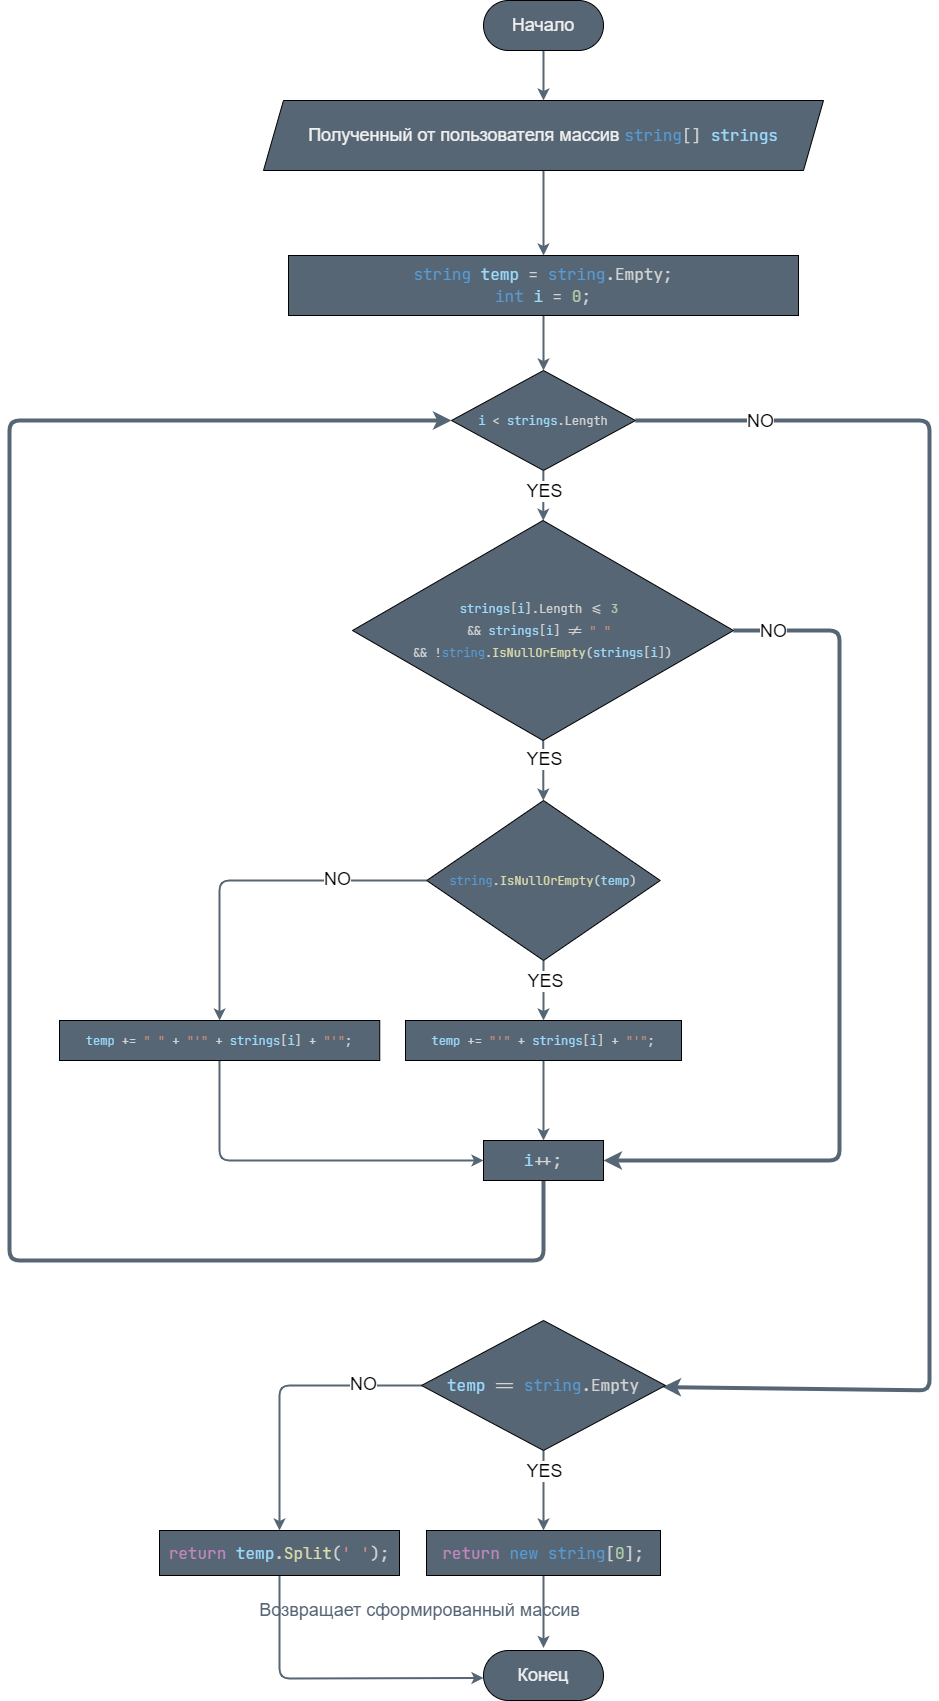

The diagram above was exported from draw.io. Its source (the exported page's mxGraphModel, read from the mxfile embedded in the PNG):
<mxGraphModel dx="1405" dy="613" grid="1" gridSize="10" guides="1" tooltips="1" connect="1" arrows="1" fold="1" page="1" pageScale="1" pageWidth="827" pageHeight="1169" math="0" shadow="0">
  <root>
    <mxCell id="0" />
    <mxCell id="1" parent="0" />
    <mxCell id="72" value="Конец" style="rounded=1;whiteSpace=wrap;html=1;arcSize=50;fontSize=18;fontColor=#F0F0F0;fillColor=#576675;labelBackgroundColor=none;gradientColor=none;" parent="1" vertex="1">
      <mxGeometry x="24" y="1650" width="120" height="50" as="geometry" />
    </mxCell>
    <mxCell id="73" value="" style="edgeStyle=none;html=1;fontSize=18;fontColor=#F0F0F0;strokeColor=#576675;strokeWidth=2;fillColor=#576675;labelBackgroundColor=none;" parent="1" source="74" target="76" edge="1">
      <mxGeometry relative="1" as="geometry" />
    </mxCell>
    <mxCell id="74" value="&lt;font style=&quot;font-size: 18px&quot;&gt;Полученный от пользователя массив&amp;nbsp;&lt;/font&gt;&lt;span style=&quot;font-family: &amp;quot;jetbrains mono&amp;quot; , &amp;quot;consolas&amp;quot; , &amp;quot;courier new&amp;quot; , monospace ; font-size: 16px ; color: rgb(86 , 156 , 214)&quot;&gt;string&lt;/span&gt;&lt;span style=&quot;color: rgb(212, 212, 212); font-family: &amp;quot;jetbrains mono&amp;quot;, consolas, &amp;quot;courier new&amp;quot;, monospace; font-size: 16px;&quot;&gt;[&lt;/span&gt;&lt;span style=&quot;color: rgb(212, 212, 212); font-family: &amp;quot;jetbrains mono&amp;quot;, consolas, &amp;quot;courier new&amp;quot;, monospace; font-size: 16px;&quot;&gt;]&lt;/span&gt;&lt;span style=&quot;color: rgb(212, 212, 212); font-family: &amp;quot;jetbrains mono&amp;quot;, consolas, &amp;quot;courier new&amp;quot;, monospace; font-size: 16px;&quot;&gt; &lt;/span&gt;&lt;span style=&quot;font-family: &amp;quot;jetbrains mono&amp;quot; , &amp;quot;consolas&amp;quot; , &amp;quot;courier new&amp;quot; , monospace ; font-size: 16px ; color: rgb(156 , 220 , 254)&quot;&gt;strings&lt;/span&gt;" style="shape=parallelogram;perimeter=parallelogramPerimeter;whiteSpace=wrap;html=1;fixedSize=1;fontSize=18;fontColor=#F0F0F0;fillColor=#576675;labelBackgroundColor=none;" parent="1" vertex="1">
      <mxGeometry x="-196" y="100" width="560" height="70" as="geometry" />
    </mxCell>
    <mxCell id="75" value="" style="edgeStyle=none;html=1;fontSize=18;fontColor=#F0F0F0;strokeColor=#576675;strokeWidth=2;fillColor=#576675;labelBackgroundColor=none;" parent="1" source="76" target="79" edge="1">
      <mxGeometry relative="1" as="geometry" />
    </mxCell>
    <mxCell id="76" value="&lt;div style=&quot;color: rgb(212, 212, 212); font-family: &amp;quot;jetbrains mono&amp;quot;, consolas, &amp;quot;courier new&amp;quot;, monospace; font-size: 16px; line-height: 22px;&quot;&gt;&lt;span style=&quot;color: #569cd6&quot;&gt;string&lt;/span&gt; &lt;span style=&quot;color: #9cdcfe&quot;&gt;temp&lt;/span&gt; = &lt;span style=&quot;color: #569cd6&quot;&gt;string&lt;/span&gt;.Empty;&lt;/div&gt;&lt;div style=&quot;color: rgb(212, 212, 212); font-family: &amp;quot;jetbrains mono&amp;quot;, consolas, &amp;quot;courier new&amp;quot;, monospace; font-size: 16px; line-height: 22px;&quot;&gt;&lt;div style=&quot;font-family: &amp;quot;jetbrains mono&amp;quot; , &amp;quot;consolas&amp;quot; , &amp;quot;courier new&amp;quot; , monospace ; line-height: 22px&quot;&gt;&lt;span style=&quot;color: #569cd6&quot;&gt;int&lt;/span&gt; &lt;span style=&quot;color: #9cdcfe&quot;&gt;i&lt;/span&gt; = &lt;span style=&quot;color: #b5cea8&quot;&gt;0&lt;/span&gt;;&lt;/div&gt;&lt;/div&gt;" style="whiteSpace=wrap;html=1;fontSize=18;fontColor=#F0F0F0;labelBackgroundColor=none;fillColor=#576675;" parent="1" vertex="1">
      <mxGeometry x="-171" y="255" width="510" height="60" as="geometry" />
    </mxCell>
    <mxCell id="77" value="" style="edgeStyle=none;html=1;fontSize=18;fontColor=#F0F0F0;strokeColor=#576675;strokeWidth=2;fillColor=#576675;labelBackgroundColor=none;" parent="1" source="79" target="82" edge="1">
      <mxGeometry relative="1" as="geometry" />
    </mxCell>
    <mxCell id="78" value="" style="edgeStyle=none;html=1;fontSize=18;fontColor=#F0F0F0;strokeColor=#576675;strokeWidth=4;fillColor=#576675;labelBackgroundColor=none;" parent="1" source="79" target="102" edge="1">
      <mxGeometry relative="1" as="geometry">
        <Array as="points">
          <mxPoint x="470" y="420" />
          <mxPoint x="470" y="1390" />
        </Array>
      </mxGeometry>
    </mxCell>
    <mxCell id="79" value="&lt;div style=&quot;color: rgb(212, 212, 212); font-family: &amp;quot;jetbrains mono&amp;quot;, consolas, &amp;quot;courier new&amp;quot;, monospace; font-size: 12px; line-height: 22px;&quot;&gt;&lt;span style=&quot;color: #9cdcfe&quot;&gt;i&lt;/span&gt; &amp;lt; &lt;span style=&quot;color: #9cdcfe&quot;&gt;strings&lt;/span&gt;.Length&lt;/div&gt;" style="rhombus;whiteSpace=wrap;html=1;fontSize=18;fontColor=#F0F0F0;labelBackgroundColor=none;fillColor=#576675;" parent="1" vertex="1">
      <mxGeometry x="-8" y="370" width="184" height="100" as="geometry" />
    </mxCell>
    <mxCell id="80" value="" style="edgeStyle=none;html=1;fontSize=12;fontColor=#F0F0F0;strokeColor=#576675;strokeWidth=2;fillColor=#576675;labelBackgroundColor=none;" parent="1" source="82" target="91" edge="1">
      <mxGeometry relative="1" as="geometry" />
    </mxCell>
    <mxCell id="81" style="edgeStyle=none;html=1;exitX=1;exitY=0.5;exitDx=0;exitDy=0;entryX=1;entryY=0.5;entryDx=0;entryDy=0;fontSize=18;fontColor=#F0F0F0;strokeColor=#576675;strokeWidth=4;fillColor=#576675;labelBackgroundColor=none;" parent="1" source="82" target="97" edge="1">
      <mxGeometry relative="1" as="geometry">
        <Array as="points">
          <mxPoint x="380" y="630" />
          <mxPoint x="380" y="1160" />
        </Array>
      </mxGeometry>
    </mxCell>
    <mxCell id="82" value="&lt;div style=&quot;color: rgb(212 , 212 , 212) ; font-family: &amp;quot;jetbrains mono&amp;quot; , &amp;quot;consolas&amp;quot; , &amp;quot;courier new&amp;quot; , monospace ; font-size: 12px ; line-height: 22px&quot;&gt;&lt;span style=&quot;color: #9cdcfe&quot;&gt;strings&lt;/span&gt;[&lt;span style=&quot;color: #9cdcfe&quot;&gt;i&lt;/span&gt;].Length &amp;lt;= &lt;span style=&quot;color: #b5cea8&quot;&gt;3&lt;/span&gt;&amp;nbsp;&lt;/div&gt;&lt;div style=&quot;color: rgb(212 , 212 , 212) ; font-family: &amp;quot;jetbrains mono&amp;quot; , &amp;quot;consolas&amp;quot; , &amp;quot;courier new&amp;quot; , monospace ; font-size: 12px ; line-height: 22px&quot;&gt;&amp;amp;&amp;amp; &lt;span style=&quot;color: #9cdcfe&quot;&gt;strings&lt;/span&gt;[&lt;span style=&quot;color: #9cdcfe&quot;&gt;i&lt;/span&gt;] != &lt;span style=&quot;color: #ce9178&quot;&gt;&quot; &quot;&lt;/span&gt;&amp;nbsp;&lt;/div&gt;&lt;div style=&quot;color: rgb(212 , 212 , 212) ; font-family: &amp;quot;jetbrains mono&amp;quot; , &amp;quot;consolas&amp;quot; , &amp;quot;courier new&amp;quot; , monospace ; font-size: 12px ; line-height: 22px&quot;&gt;&amp;amp;&amp;amp; !&lt;span style=&quot;color: #569cd6&quot;&gt;string&lt;/span&gt;.&lt;span style=&quot;color: #dcdcaa&quot;&gt;IsNullOrEmpty&lt;/span&gt;(&lt;span style=&quot;color: #9cdcfe&quot;&gt;strings&lt;/span&gt;[&lt;span style=&quot;color: #9cdcfe&quot;&gt;i&lt;/span&gt;])&lt;/div&gt;" style="rhombus;whiteSpace=wrap;html=1;fontSize=18;fontColor=#F0F0F0;strokeColor=default;labelBackgroundColor=none;fillColor=#576675;" parent="1" vertex="1">
      <mxGeometry x="-107" y="520" width="381" height="220" as="geometry" />
    </mxCell>
    <mxCell id="83" value="" style="edgeStyle=none;html=1;fontSize=12;fontColor=#576675;strokeColor=#576675;strokeWidth=2;fillColor=#576675;labelBackgroundColor=none;" parent="1" source="91" target="93" edge="1">
      <mxGeometry relative="1" as="geometry" />
    </mxCell>
    <mxCell id="84" value="YES" style="edgeLabel;html=1;align=center;verticalAlign=middle;resizable=0;points=[];fontSize=18;fontColor=#000000;labelBackgroundColor=default;fillColor=#576675;" parent="83" vertex="1" connectable="0">
      <mxGeometry x="-0.347" y="1" relative="1" as="geometry">
        <mxPoint as="offset" />
      </mxGeometry>
    </mxCell>
    <mxCell id="85" value="YES" style="edgeLabel;html=1;align=center;verticalAlign=middle;resizable=0;points=[];fontSize=18;fontColor=#000000;labelBackgroundColor=default;fillColor=#576675;" parent="83" vertex="1" connectable="0">
      <mxGeometry x="-0.347" y="1" relative="1" as="geometry">
        <mxPoint x="-1" y="-222" as="offset" />
      </mxGeometry>
    </mxCell>
    <mxCell id="86" value="YES" style="edgeLabel;html=1;align=center;verticalAlign=middle;resizable=0;points=[];fontSize=18;fontColor=#000000;labelBackgroundColor=default;fillColor=#576675;" parent="83" vertex="1" connectable="0">
      <mxGeometry x="-0.347" y="1" relative="1" as="geometry">
        <mxPoint x="-1" y="-490" as="offset" />
      </mxGeometry>
    </mxCell>
    <mxCell id="87" value="" style="edgeStyle=none;html=1;fontSize=12;fontColor=#F0F0F0;strokeColor=#576675;exitX=0;exitY=0.5;exitDx=0;exitDy=0;strokeWidth=2;fillColor=#576675;labelBackgroundColor=none;" parent="1" source="91" target="95" edge="1">
      <mxGeometry relative="1" as="geometry">
        <Array as="points">
          <mxPoint x="-240" y="880" />
        </Array>
      </mxGeometry>
    </mxCell>
    <mxCell id="88" value="NO" style="edgeLabel;html=1;align=center;verticalAlign=middle;resizable=0;points=[];fontSize=18;fontColor=#000000;labelBackgroundColor=default;fillColor=#576675;" parent="87" vertex="1" connectable="0">
      <mxGeometry x="-0.4813" y="-2" relative="1" as="geometry">
        <mxPoint as="offset" />
      </mxGeometry>
    </mxCell>
    <mxCell id="89" value="NO" style="edgeLabel;html=1;align=center;verticalAlign=middle;resizable=0;points=[];fontSize=18;fontColor=#000000;labelBackgroundColor=default;fillColor=#576675;" parent="87" vertex="1" connectable="0">
      <mxGeometry x="-0.4813" y="-2" relative="1" as="geometry">
        <mxPoint x="436" y="-248" as="offset" />
      </mxGeometry>
    </mxCell>
    <mxCell id="90" value="NO" style="edgeLabel;html=1;align=center;verticalAlign=middle;resizable=0;points=[];fontSize=18;fontColor=#000000;labelBackgroundColor=default;fillColor=#576675;" parent="87" vertex="1" connectable="0">
      <mxGeometry x="-0.4813" y="-2" relative="1" as="geometry">
        <mxPoint x="423" y="-458" as="offset" />
      </mxGeometry>
    </mxCell>
    <mxCell id="91" value="&lt;div style=&quot;color: rgb(212, 212, 212); font-family: &amp;quot;jetbrains mono&amp;quot;, consolas, &amp;quot;courier new&amp;quot;, monospace; font-size: 12px; line-height: 22px;&quot;&gt;&lt;span style=&quot;color: #569cd6&quot;&gt;string&lt;/span&gt;.&lt;span style=&quot;color: #dcdcaa&quot;&gt;IsNullOrEmpty&lt;/span&gt;(&lt;span style=&quot;color: #9cdcfe&quot;&gt;temp&lt;/span&gt;)&lt;/div&gt;" style="rhombus;whiteSpace=wrap;html=1;fontSize=18;fontColor=#F0F0F0;labelBackgroundColor=none;fillColor=#576675;" parent="1" vertex="1">
      <mxGeometry x="-32.75" y="800" width="233.5" height="160" as="geometry" />
    </mxCell>
    <mxCell id="92" value="" style="edgeStyle=none;html=1;fontSize=18;fontColor=#F0F0F0;strokeColor=#576675;strokeWidth=2;fillColor=#576675;labelBackgroundColor=none;" parent="1" source="93" target="97" edge="1">
      <mxGeometry relative="1" as="geometry" />
    </mxCell>
    <mxCell id="93" value="&lt;div style=&quot;color: rgb(212, 212, 212); font-family: &amp;quot;jetbrains mono&amp;quot;, consolas, &amp;quot;courier new&amp;quot;, monospace; font-size: 12px; line-height: 22px;&quot;&gt;&lt;span style=&quot;color: #9cdcfe&quot;&gt;temp&lt;/span&gt; += &lt;span style=&quot;color: #ce9178&quot;&gt;&quot;'&quot;&lt;/span&gt; + &lt;span style=&quot;color: #9cdcfe&quot;&gt;strings&lt;/span&gt;[&lt;span style=&quot;color: #9cdcfe&quot;&gt;i&lt;/span&gt;] + &lt;span style=&quot;color: #ce9178&quot;&gt;&quot;'&quot;&lt;/span&gt;;&lt;/div&gt;" style="whiteSpace=wrap;html=1;fontSize=18;fontColor=#F0F0F0;labelBackgroundColor=none;fillColor=#576675;" parent="1" vertex="1">
      <mxGeometry x="-54" y="1020" width="276" height="40" as="geometry" />
    </mxCell>
    <mxCell id="94" style="edgeStyle=none;html=1;entryX=0;entryY=0.5;entryDx=0;entryDy=0;fontSize=18;fontColor=#F0F0F0;strokeColor=#576675;strokeWidth=2;fillColor=#576675;labelBackgroundColor=none;" parent="1" source="95" target="97" edge="1">
      <mxGeometry relative="1" as="geometry">
        <Array as="points">
          <mxPoint x="-240" y="1160" />
        </Array>
      </mxGeometry>
    </mxCell>
    <mxCell id="95" value="&lt;div style=&quot;color: rgb(212, 212, 212); font-family: &amp;quot;jetbrains mono&amp;quot;, consolas, &amp;quot;courier new&amp;quot;, monospace; font-size: 12px; line-height: 22px;&quot;&gt;&lt;span style=&quot;color: #9cdcfe&quot;&gt;temp&lt;/span&gt; += &lt;span style=&quot;color: #ce9178&quot;&gt;&quot; &quot;&lt;/span&gt; + &lt;span style=&quot;color: #ce9178&quot;&gt;&quot;'&quot;&lt;/span&gt; + &lt;span style=&quot;color: #9cdcfe&quot;&gt;strings&lt;/span&gt;[&lt;span style=&quot;color: #9cdcfe&quot;&gt;i&lt;/span&gt;] + &lt;span style=&quot;color: #ce9178&quot;&gt;&quot;'&quot;&lt;/span&gt;;&lt;/div&gt;" style="whiteSpace=wrap;html=1;fontSize=18;fontColor=#F0F0F0;labelBackgroundColor=none;fillColor=#576675;" parent="1" vertex="1">
      <mxGeometry x="-400" y="1020" width="320.25" height="40" as="geometry" />
    </mxCell>
    <mxCell id="96" value="" style="edgeStyle=none;html=1;fontSize=18;fontColor=#F0F0F0;strokeColor=#576675;entryX=0;entryY=0.5;entryDx=0;entryDy=0;strokeWidth=4;fillColor=#576675;labelBackgroundColor=none;" parent="1" source="97" target="79" edge="1">
      <mxGeometry relative="1" as="geometry">
        <mxPoint x="84" y="1260" as="targetPoint" />
        <Array as="points">
          <mxPoint x="84" y="1260" />
          <mxPoint x="-450" y="1260" />
          <mxPoint x="-450" y="420" />
        </Array>
      </mxGeometry>
    </mxCell>
    <mxCell id="97" value="&lt;div style=&quot;color: rgb(212, 212, 212); font-family: &amp;quot;jetbrains mono&amp;quot;, consolas, &amp;quot;courier new&amp;quot;, monospace; font-size: 16px; line-height: 22px;&quot;&gt;&lt;span style=&quot;color: #9cdcfe&quot;&gt;i&lt;/span&gt;++;&lt;/div&gt;" style="whiteSpace=wrap;html=1;fontSize=18;fontColor=#F0F0F0;labelBackgroundColor=none;fillColor=#576675;" parent="1" vertex="1">
      <mxGeometry x="24" y="1140" width="120" height="40" as="geometry" />
    </mxCell>
    <mxCell id="98" value="" style="edgeStyle=none;html=1;fontSize=18;fontColor=#F0F0F0;strokeColor=#576675;strokeWidth=2;fillColor=#576675;labelBackgroundColor=none;" parent="1" source="102" target="104" edge="1">
      <mxGeometry relative="1" as="geometry" />
    </mxCell>
    <mxCell id="99" value="YES" style="edgeLabel;html=1;align=center;verticalAlign=middle;resizable=0;points=[];fontSize=18;fontColor=#000000;fillColor=#576675;labelBackgroundColor=default;" parent="98" vertex="1" connectable="0">
      <mxGeometry x="-0.5025" relative="1" as="geometry">
        <mxPoint as="offset" />
      </mxGeometry>
    </mxCell>
    <mxCell id="100" value="" style="edgeStyle=none;html=1;fontSize=18;fontColor=#F0F0F0;strokeColor=#576675;strokeWidth=2;labelBackgroundColor=none;fillColor=#576675;" parent="1" source="102" target="106" edge="1">
      <mxGeometry relative="1" as="geometry">
        <Array as="points">
          <mxPoint x="-180" y="1385" />
        </Array>
      </mxGeometry>
    </mxCell>
    <mxCell id="101" value="NO" style="edgeLabel;html=1;align=center;verticalAlign=middle;resizable=0;points=[];fontSize=18;fontColor=#000000;fillColor=#576675;labelBackgroundColor=default;" parent="100" vertex="1" connectable="0">
      <mxGeometry x="-0.588" y="-2" relative="1" as="geometry">
        <mxPoint as="offset" />
      </mxGeometry>
    </mxCell>
    <mxCell id="102" value="&lt;div style=&quot;color: rgb(212, 212, 212); font-family: &amp;quot;jetbrains mono&amp;quot;, consolas, &amp;quot;courier new&amp;quot;, monospace; font-size: 16px; line-height: 22px;&quot;&gt;&lt;span style=&quot;color: #9cdcfe&quot;&gt;temp&lt;/span&gt; == &lt;span style=&quot;color: #569cd6&quot;&gt;string&lt;/span&gt;.Empty&lt;/div&gt;" style="rhombus;whiteSpace=wrap;html=1;fontSize=18;fontColor=#F0F0F0;labelBackgroundColor=none;fillColor=#576675;" parent="1" vertex="1">
      <mxGeometry x="-38" y="1320" width="244" height="130" as="geometry" />
    </mxCell>
    <mxCell id="103" value="" style="edgeStyle=none;html=1;labelBackgroundColor=none;fontSize=18;fontColor=default;strokeColor=#576675;strokeWidth=2;fillColor=#576675;" parent="1" source="104" edge="1">
      <mxGeometry relative="1" as="geometry">
        <mxPoint x="84" y="1647.5" as="targetPoint" />
      </mxGeometry>
    </mxCell>
    <mxCell id="104" value="&lt;div style=&quot;color: rgb(212, 212, 212); font-family: &amp;quot;jetbrains mono&amp;quot;, consolas, &amp;quot;courier new&amp;quot;, monospace; font-size: 16px; line-height: 22px;&quot;&gt;&lt;span style=&quot;color: #c586c0&quot;&gt;return&lt;/span&gt; &lt;span style=&quot;color: #569cd6&quot;&gt;new&lt;/span&gt; &lt;span style=&quot;color: #569cd6&quot;&gt;string&lt;/span&gt;[&lt;span style=&quot;color: #b5cea8&quot;&gt;0&lt;/span&gt;];&lt;/div&gt;" style="whiteSpace=wrap;html=1;fontSize=18;fontColor=#F0F0F0;labelBackgroundColor=none;fillColor=#576675;" parent="1" vertex="1">
      <mxGeometry x="-33" y="1530" width="234" height="45" as="geometry" />
    </mxCell>
    <mxCell id="105" style="edgeStyle=none;html=1;entryX=0;entryY=0.5;entryDx=0;entryDy=0;labelBackgroundColor=none;fontSize=18;fontColor=default;strokeColor=#576675;strokeWidth=2;fillColor=#576675;" parent="1" source="106" edge="1">
      <mxGeometry relative="1" as="geometry">
        <mxPoint x="24" y="1677.5" as="targetPoint" />
        <Array as="points">
          <mxPoint x="-180" y="1678" />
        </Array>
      </mxGeometry>
    </mxCell>
    <mxCell id="106" value="&lt;div style=&quot;color: rgb(212, 212, 212); font-family: &amp;quot;jetbrains mono&amp;quot;, consolas, &amp;quot;courier new&amp;quot;, monospace; font-size: 16px; line-height: 22px;&quot;&gt;&lt;span style=&quot;color: #c586c0&quot;&gt;return&lt;/span&gt; &lt;span style=&quot;color: #9cdcfe&quot;&gt;temp&lt;/span&gt;.&lt;span style=&quot;color: #dcdcaa&quot;&gt;Split&lt;/span&gt;(&lt;span style=&quot;color: #ce9178&quot;&gt;'&lt;/span&gt;&lt;span style=&quot;color: #ce9178&quot;&gt; &lt;/span&gt;&lt;span style=&quot;color: #ce9178&quot;&gt;'&lt;/span&gt;);&lt;/div&gt;" style="whiteSpace=wrap;html=1;fontSize=18;fontColor=#F0F0F0;labelBackgroundColor=none;fillColor=#576675;" parent="1" vertex="1">
      <mxGeometry x="-300" y="1530" width="240" height="45" as="geometry" />
    </mxCell>
    <mxCell id="107" style="edgeStyle=none;html=1;entryX=0.5;entryY=0;entryDx=0;entryDy=0;strokeWidth=2;fillColor=#576675;labelBackgroundColor=none;strokeColor=#576675;" parent="1" source="108" target="74" edge="1">
      <mxGeometry relative="1" as="geometry" />
    </mxCell>
    <mxCell id="108" value="Начало" style="rounded=1;whiteSpace=wrap;html=1;arcSize=50;fontSize=18;fontColor=#F0F0F0;fillColor=#576675;labelBackgroundColor=none;" parent="1" vertex="1">
      <mxGeometry x="24" width="120" height="50" as="geometry" />
    </mxCell>
    <mxCell id="109" value="&lt;font style=&quot;font-size: 18px&quot;&gt;Возвращает сформированный массив&lt;/font&gt;" style="text;html=1;align=center;verticalAlign=middle;resizable=0;points=[];autosize=1;strokeColor=none;fillColor=none;labelBackgroundColor=none;fontColor=#576675;" parent="1" vertex="1">
      <mxGeometry x="-210" y="1600" width="340" height="20" as="geometry" />
    </mxCell>
  </root>
</mxGraphModel>